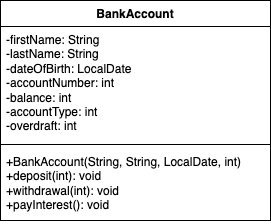

The diagram above was exported from draw.io. Its source (the exported page's mxGraphModel, read from the mxfile embedded in the PNG):
<mxGraphModel dx="516" dy="328" grid="1" gridSize="10" guides="1" tooltips="1" connect="1" arrows="1" fold="1" page="1" pageScale="1" pageWidth="827" pageHeight="1169" math="0" shadow="0">
  <root>
    <mxCell id="0" />
    <mxCell id="1" parent="0" />
    <mxCell id="8Ih5HfG0l-ElqbKgB-13-1" value="BankAccount" style="swimlane;fontStyle=1;align=center;verticalAlign=top;childLayout=stackLayout;horizontal=1;startSize=26;horizontalStack=0;resizeParent=1;resizeParentMax=0;resizeLast=0;collapsible=1;marginBottom=0;whiteSpace=wrap;html=1;" parent="1" vertex="1">
      <mxGeometry x="170" y="90" width="270" height="220" as="geometry" />
    </mxCell>
    <mxCell id="8Ih5HfG0l-ElqbKgB-13-2" value="-firstName: String&lt;br&gt;-lastName: String&lt;br&gt;-dateOfBirth: LocalDate&lt;br&gt;-accountNumber: int&lt;br&gt;-balance: int&lt;br&gt;-accountType: int&lt;br&gt;-overdraft: int" style="text;strokeColor=none;fillColor=none;align=left;verticalAlign=top;spacingLeft=4;spacingRight=4;overflow=hidden;rotatable=0;points=[[0,0.5],[1,0.5]];portConstraint=eastwest;whiteSpace=wrap;html=1;" parent="8Ih5HfG0l-ElqbKgB-13-1" vertex="1">
      <mxGeometry y="26" width="270" height="114" as="geometry" />
    </mxCell>
    <mxCell id="8Ih5HfG0l-ElqbKgB-13-3" value="" style="line;strokeWidth=1;fillColor=none;align=left;verticalAlign=middle;spacingTop=-1;spacingLeft=3;spacingRight=3;rotatable=0;labelPosition=right;points=[];portConstraint=eastwest;strokeColor=inherit;" parent="8Ih5HfG0l-ElqbKgB-13-1" vertex="1">
      <mxGeometry y="140" width="270" height="8" as="geometry" />
    </mxCell>
    <mxCell id="8Ih5HfG0l-ElqbKgB-13-4" value="+BankAccount(String, String, LocalDate, int)&lt;br&gt;+deposit(int): void&lt;br&gt;+withdrawal(int): void&lt;br&gt;+payInterest(): void" style="text;strokeColor=none;fillColor=none;align=left;verticalAlign=top;spacingLeft=4;spacingRight=4;overflow=hidden;rotatable=0;points=[[0,0.5],[1,0.5]];portConstraint=eastwest;whiteSpace=wrap;html=1;" parent="8Ih5HfG0l-ElqbKgB-13-1" vertex="1">
      <mxGeometry y="148" width="270" height="72" as="geometry" />
    </mxCell>
  </root>
</mxGraphModel>